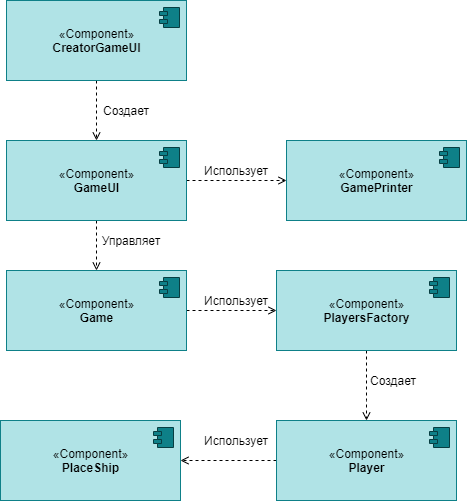

The diagram above was exported from draw.io. Its source (the exported page's mxGraphModel, read from the mxfile embedded in the PNG):
<mxGraphModel dx="1038" dy="1716" grid="1" gridSize="10" guides="1" tooltips="1" connect="1" arrows="1" fold="1" page="1" pageScale="1" pageWidth="827" pageHeight="1169" math="0" shadow="0">
  <root>
    <mxCell id="0" />
    <mxCell id="1" parent="0" />
    <mxCell id="JRtRv83mHkShQVp-bAC8-24" style="edgeStyle=orthogonalEdgeStyle;rounded=0;orthogonalLoop=1;jettySize=auto;html=1;exitX=1;exitY=0.5;exitDx=0;exitDy=0;entryX=0;entryY=0.5;entryDx=0;entryDy=0;dashed=1;endArrow=open;endFill=0;" edge="1" parent="1" source="JRtRv83mHkShQVp-bAC8-1" target="JRtRv83mHkShQVp-bAC8-15">
      <mxGeometry relative="1" as="geometry" />
    </mxCell>
    <mxCell id="JRtRv83mHkShQVp-bAC8-1" value="«Component»&lt;br&gt;&lt;b&gt;Game&lt;/b&gt;&lt;span style=&quot;color: rgba(0 , 0 , 0 , 0) ; font-family: monospace ; font-size: 0px&quot;&gt;%3CmxGraphModel%3E%3Croot%3E%3CmxCell%20id%3D%220%22%2F%3E%3CmxCell%20id%3D%221%22%20parent%3D%220%22%2F%3E%3CmxCell%20id%3D%222%22%20value%3D%22%C2%ABComponent%C2%BB%26lt%3Bbr%26gt%3B%26lt%3Bb%26gt%3BIndex.html%26lt%3B%2Fb%26gt%3B%22%20style%3D%22html%3D1%3BdropTarget%3D0%3BfillColor%3D%23b0e3e6%3BstrokeColor%3D%230e8088%3B%22%20vertex%3D%221%22%20parent%3D%221%22%3E%3CmxGeometry%20x%3D%22290%22%20y%3D%22120%22%20width%3D%22180%22%20height%3D%2280%22%20as%3D%22geometry%22%2F%3E%3C%2FmxCell%3E%3CmxCell%20id%3D%223%22%20value%3D%22%22%20style%3D%22shape%3Dmodule%3BjettyWidth%3D8%3BjettyHeight%3D4%3BfillColor%3D%230E8088%3BstrokeColor%3D%23073E42%3B%22%20vertex%3D%221%22%20parent%3D%222%22%3E%3CmxGeometry%20x%3D%221%22%20width%3D%2220%22%20height%3D%2220%22%20relative%3D%221%22%20as%3D%22geometry%22%3E%3CmxPoint%20x%3D%22-27%22%20y%3D%227%22%20as%3D%22offset%22%2F%3E%3C%2FmxGeometry%3E%3C%2FmxCell%3E%3C%2Froot%3E%3C%2FmxGraphModel%3E&lt;/span&gt;" style="html=1;dropTarget=0;fillColor=#b0e3e6;strokeColor=#0e8088;" vertex="1" parent="1">
      <mxGeometry x="420" y="150" width="180" height="80" as="geometry" />
    </mxCell>
    <mxCell id="JRtRv83mHkShQVp-bAC8-2" value="" style="shape=module;jettyWidth=8;jettyHeight=4;fillColor=#0E8088;strokeColor=#073E42;" vertex="1" parent="JRtRv83mHkShQVp-bAC8-1">
      <mxGeometry x="1" width="20" height="20" relative="1" as="geometry">
        <mxPoint x="-27" y="7" as="offset" />
      </mxGeometry>
    </mxCell>
    <mxCell id="JRtRv83mHkShQVp-bAC8-23" style="edgeStyle=orthogonalEdgeStyle;rounded=0;orthogonalLoop=1;jettySize=auto;html=1;exitX=0.5;exitY=1;exitDx=0;exitDy=0;entryX=0.5;entryY=0;entryDx=0;entryDy=0;dashed=1;endArrow=open;endFill=0;" edge="1" parent="1" source="JRtRv83mHkShQVp-bAC8-3" target="JRtRv83mHkShQVp-bAC8-1">
      <mxGeometry relative="1" as="geometry" />
    </mxCell>
    <mxCell id="JRtRv83mHkShQVp-bAC8-28" style="edgeStyle=orthogonalEdgeStyle;rounded=0;orthogonalLoop=1;jettySize=auto;html=1;exitX=1;exitY=0.5;exitDx=0;exitDy=0;entryX=0;entryY=0.5;entryDx=0;entryDy=0;dashed=1;endArrow=open;endFill=0;" edge="1" parent="1" source="JRtRv83mHkShQVp-bAC8-3" target="JRtRv83mHkShQVp-bAC8-20">
      <mxGeometry relative="1" as="geometry" />
    </mxCell>
    <mxCell id="JRtRv83mHkShQVp-bAC8-3" value="«Component»&lt;br&gt;&lt;b&gt;GameUI&lt;/b&gt;&lt;span style=&quot;color: rgba(0 , 0 , 0 , 0) ; font-family: monospace ; font-size: 0px&quot;&gt;%3CmxGraphModel%3E%3Croot%3E%3CmxCell%20id%3D%220%22%2F%3E%3CmxCell%20id%3D%221%22%20parent%3D%220%22%2F%3E%3CmxCell%20id%3D%222%22%20value%3D%22%C2%ABComponent%C2%BB%26lt%3Bbr%26gt%3B%26lt%3Bb%26gt%3BIndex.html%26lt%3B%2Fb%26gt%3B%22%20style%3D%22html%3D1%3BdropTarget%3D0%3BfillColor%3D%23b0e3e6%3BstrokeColor%3D%230e8088%3B%22%20vertex%3D%221%22%20parent%3D%221%22%3E%3CmxGeometry%20x%3D%22290%22%20y%3D%22120%22%20width%3D%22180%22%20height%3D%2280%22%20as%3D%22geometry%22%2F%3E%3C%2FmxCell%3E%3CmxCell%20id%3D%223%22%20value%3D%22%22%20style%3D%22shape%3Dmodule%3BjettyWidth%3D8%3BjettyHeight%3D4%3BfillColor%3D%230E8088%3BstrokeColor%3D%23073E42%3B%22%20vertex%3D%221%22%20parent%3D%222%22%3E%3CmxGeometry%20x%3D%221%22%20width%3D%2220%22%20height%3D%2220%22%20relative%3D%221%22%20as%3D%22geometry%22%3E%3CmxPoint%20x%3D%22-27%22%20y%3D%227%22%20as%3D%22offset%22%2F%3E%3C%2FmxGeometry%3E%3C%2FmxCell%3E%3C%2Froot%3E%3C%2FmxGraphModel%3E&lt;/span&gt;" style="html=1;dropTarget=0;fillColor=#b0e3e6;strokeColor=#0e8088;" vertex="1" parent="1">
      <mxGeometry x="420" y="20" width="180" height="80" as="geometry" />
    </mxCell>
    <mxCell id="JRtRv83mHkShQVp-bAC8-4" value="" style="shape=module;jettyWidth=8;jettyHeight=4;fillColor=#0E8088;strokeColor=#073E42;" vertex="1" parent="JRtRv83mHkShQVp-bAC8-3">
      <mxGeometry x="1" width="20" height="20" relative="1" as="geometry">
        <mxPoint x="-27" y="7" as="offset" />
      </mxGeometry>
    </mxCell>
    <mxCell id="JRtRv83mHkShQVp-bAC8-26" style="edgeStyle=orthogonalEdgeStyle;rounded=0;orthogonalLoop=1;jettySize=auto;html=1;exitX=0;exitY=0.5;exitDx=0;exitDy=0;entryX=1;entryY=0.5;entryDx=0;entryDy=0;dashed=1;endArrow=open;endFill=0;" edge="1" parent="1" source="JRtRv83mHkShQVp-bAC8-7" target="JRtRv83mHkShQVp-bAC8-17">
      <mxGeometry relative="1" as="geometry" />
    </mxCell>
    <mxCell id="JRtRv83mHkShQVp-bAC8-7" value="«Component»&lt;br&gt;&lt;b&gt;Player&lt;/b&gt;&lt;span style=&quot;color: rgba(0 , 0 , 0 , 0) ; font-family: monospace ; font-size: 0px&quot;&gt;%3CmxGraphModel%3E%3Croot%3E%3CmxCell%20id%3D%220%22%2F%3E%3CmxCell%20id%3D%221%22%20parent%3D%220%22%2F%3E%3CmxCell%20id%3D%222%22%20value%3D%22%C2%ABComponent%C2%BB%26lt%3Bbr%26gt%3B%26lt%3Bb%26gt%3BIndex.html%26lt%3B%2Fb%26gt%3B%22%20style%3D%22html%3D1%3BdropTarget%3D0%3BfillColor%3D%23b0e3e6%3BstrokeColor%3D%230e8088%3B%22%20vertex%3D%221%22%20parent%3D%221%22%3E%3CmxGeometry%20x%3D%22290%22%20y%3D%22120%22%20width%3D%22180%22%20height%3D%2280%22%20as%3D%22geometry%22%2F%3E%3C%2FmxCell%3E%3CmxCell%20id%3D%223%22%20value%3D%22%22%20style%3D%22shape%3Dmodule%3BjettyWidth%3D8%3BjettyHeight%3D4%3BfillColor%3D%230E8088%3BstrokeColor%3D%23073E42%3B%22%20vertex%3D%221%22%20parent%3D%222%22%3E%3CmxGeometry%20x%3D%221%22%20width%3D%2220%22%20height%3D%2220%22%20relative%3D%221%22%20as%3D%22geometry%22%3E%3CmxPoint%20x%3D%22-27%22%20y%3D%227%22%20as%3D%22offset%22%2F%3E%3C%2FmxGeometry%3E%3C%2FmxCell%3E%3C%2Froot%3E%3C%2FmxGraphModel%3E&lt;/span&gt;" style="html=1;dropTarget=0;fillColor=#b0e3e6;strokeColor=#0e8088;" vertex="1" parent="1">
      <mxGeometry x="690" y="300" width="180" height="80" as="geometry" />
    </mxCell>
    <mxCell id="JRtRv83mHkShQVp-bAC8-8" value="" style="shape=module;jettyWidth=8;jettyHeight=4;fillColor=#0E8088;strokeColor=#073E42;" vertex="1" parent="JRtRv83mHkShQVp-bAC8-7">
      <mxGeometry x="1" width="20" height="20" relative="1" as="geometry">
        <mxPoint x="-27" y="7" as="offset" />
      </mxGeometry>
    </mxCell>
    <mxCell id="JRtRv83mHkShQVp-bAC8-19" style="edgeStyle=orthogonalEdgeStyle;rounded=0;orthogonalLoop=1;jettySize=auto;html=1;exitX=0.5;exitY=1;exitDx=0;exitDy=0;entryX=0.5;entryY=0;entryDx=0;entryDy=0;dashed=1;endArrow=open;endFill=0;" edge="1" parent="1" source="JRtRv83mHkShQVp-bAC8-13" target="JRtRv83mHkShQVp-bAC8-3">
      <mxGeometry relative="1" as="geometry" />
    </mxCell>
    <mxCell id="JRtRv83mHkShQVp-bAC8-13" value="«Component»&lt;br&gt;&lt;b&gt;СreatorGameUI&lt;/b&gt;&lt;span style=&quot;color: rgba(0 , 0 , 0 , 0) ; font-family: monospace ; font-size: 0px&quot;&gt;%3CmxGraphModel%3E%3Croot%3E%3CmxCell%20id%3D%220%22%2F%3E%3CmxCell%20id%3D%221%22%20parent%3D%220%22%2F%3E%3CmxCell%20id%3D%222%22%20value%3D%22%C2%ABComponent%C2%BB%26lt%3Bbr%26gt%3B%26lt%3Bb%26gt%3BIndex.html%26lt%3B%2Fb%26gt%3B%22%20style%3D%22html%3D1%3BdropTarget%3D0%3BfillColor%3D%23b0e3e6%3BstrokeColor%3D%230e8088%3B%22%20vertex%3D%221%22%20parent%3D%221%22%3E%3CmxGeometry%20x%3D%22290%22%20y%3D%22120%22%20width%3D%22180%22%20height%3D%2280%22%20as%3D%22geometry%22%2F%3E%3C%2FmxCell%3E%3CmxCell%20id%3D%223%22%20value%3D%22%22%20style%3D%22shape%3Dmodule%3BjettyWidth%3D8%3BjettyHeight%3D4%3BfillColor%3D%230E8088%3BstrokeColor%3D%23073E42%3B%22%20vertex%3D%221%22%20parent%3D%222%22%3E%3CmxGeometry%20x%3D%221%22%20width%3D%2220%22%20height%3D%2220%22%20relative%3D%221%22%20as%3D%22geometry%22%3E%3CmxPoint%20x%3D%22-27%22%20y%3D%227%22%20as%3D%22offset%22%2F%3E%3C%2FmxGeometry%3E%3C%2FmxCell%3E%3C%2Froot%3E%3C%2FmxGraphModel%3E&lt;/span&gt;" style="html=1;dropTarget=0;fillColor=#b0e3e6;strokeColor=#0e8088;" vertex="1" parent="1">
      <mxGeometry x="420" y="-120" width="180" height="80" as="geometry" />
    </mxCell>
    <mxCell id="JRtRv83mHkShQVp-bAC8-14" value="" style="shape=module;jettyWidth=8;jettyHeight=4;fillColor=#0E8088;strokeColor=#073E42;" vertex="1" parent="JRtRv83mHkShQVp-bAC8-13">
      <mxGeometry x="1" width="20" height="20" relative="1" as="geometry">
        <mxPoint x="-27" y="7" as="offset" />
      </mxGeometry>
    </mxCell>
    <mxCell id="JRtRv83mHkShQVp-bAC8-25" style="edgeStyle=orthogonalEdgeStyle;rounded=0;orthogonalLoop=1;jettySize=auto;html=1;exitX=0.5;exitY=1;exitDx=0;exitDy=0;entryX=0.5;entryY=0;entryDx=0;entryDy=0;dashed=1;endArrow=open;endFill=0;" edge="1" parent="1" source="JRtRv83mHkShQVp-bAC8-15" target="JRtRv83mHkShQVp-bAC8-7">
      <mxGeometry relative="1" as="geometry">
        <Array as="points">
          <mxPoint x="780" y="280" />
          <mxPoint x="780" y="280" />
        </Array>
      </mxGeometry>
    </mxCell>
    <mxCell id="JRtRv83mHkShQVp-bAC8-15" value="«Component»&lt;br&gt;&lt;b&gt;PlayersFactory&lt;/b&gt;&lt;span style=&quot;color: rgba(0 , 0 , 0 , 0) ; font-family: monospace ; font-size: 0px&quot;&gt;%3CmxGraphModel%3E%3Croot%3E%3CmxCell%20id%3D%220%22%2F%3E%3CmxCell%20id%3D%221%22%20parent%3D%220%22%2F%3E%3CmxCell%20id%3D%222%22%20value%3D%22%C2%ABComponent%C2%BB%26lt%3Bbr%26gt%3B%26lt%3Bb%26gt%3BIndex.html%26lt%3B%2Fb%26gt%3B%22%20style%3D%22html%3D1%3BdropTarget%3D0%3BfillColor%3D%23b0e3e6%3BstrokeColor%3D%230e8088%3B%22%20vertex%3D%221%22%20parent%3D%221%22%3E%3CmxGeometry%20x%3D%22290%22%20y%3D%22120%22%20width%3D%22180%22%20height%3D%2280%22%20as%3D%22geometry%22%2F%3E%3C%2FmxCell%3E%3CmxCell%20id%3D%223%22%20value%3D%22%22%20style%3D%22shape%3Dmodule%3BjettyWidth%3D8%3BjettyHeight%3D4%3BfillColor%3D%230E8088%3BstrokeColor%3D%23073E42%3B%22%20vertex%3D%221%22%20parent%3D%222%22%3E%3CmxGeometry%20x%3D%221%22%20width%3D%2220%22%20height%3D%2220%22%20relative%3D%221%22%20as%3D%22geometry%22%3E%3CmxPoint%20x%3D%22-27%22%20y%3D%227%22%20as%3D%22offset%22%2F%3E%3C%2FmxGeometry%3E%3C%2FmxCell%3E%3C%2Froot%3E%3C%2FmxGraphModel%3E&lt;/span&gt;" style="html=1;dropTarget=0;fillColor=#b0e3e6;strokeColor=#0e8088;" vertex="1" parent="1">
      <mxGeometry x="690" y="150" width="180" height="80" as="geometry" />
    </mxCell>
    <mxCell id="JRtRv83mHkShQVp-bAC8-16" value="" style="shape=module;jettyWidth=8;jettyHeight=4;fillColor=#0E8088;strokeColor=#073E42;" vertex="1" parent="JRtRv83mHkShQVp-bAC8-15">
      <mxGeometry x="1" width="20" height="20" relative="1" as="geometry">
        <mxPoint x="-27" y="7" as="offset" />
      </mxGeometry>
    </mxCell>
    <mxCell id="JRtRv83mHkShQVp-bAC8-17" value="«Component»&lt;br&gt;&lt;b&gt;PlaceShip&lt;/b&gt;&lt;span style=&quot;color: rgba(0 , 0 , 0 , 0) ; font-family: monospace ; font-size: 0px&quot;&gt;%3CmxGraphModel%3E%3Croot%3E%3CmxCell%20id%3D%220%22%2F%3E%3CmxCell%20id%3D%221%22%20parent%3D%220%22%2F%3E%3CmxCell%20id%3D%222%22%20value%3D%22%C2%ABComponent%C2%BB%26lt%3Bbr%26gt%3B%26lt%3Bb%26gt%3BIndex.html%26lt%3B%2Fb%26gt%3B%22%20style%3D%22html%3D1%3BdropTarget%3D0%3BfillColor%3D%23b0e3e6%3BstrokeColor%3D%230e8088%3B%22%20vertex%3D%221%22%20parent%3D%221%22%3E%3CmxGeometry%20x%3D%22290%22%20y%3D%22120%22%20width%3D%22180%22%20height%3D%2280%22%20as%3D%22geometry%22%2F%3E%3C%2FmxCell%3E%3CmxCell%20id%3D%223%22%20value%3D%22%22%20style%3D%22shape%3Dmodule%3BjettyWidth%3D8%3BjettyHeight%3D4%3BfillColor%3D%230E8088%3BstrokeColor%3D%23073E42%3B%22%20vertex%3D%221%22%20parent%3D%222%22%3E%3CmxGeometry%20x%3D%221%22%20width%3D%2220%22%20height%3D%2220%22%20relative%3D%221%22%20as%3D%22geometry%22%3E%3CmxPoint%20x%3D%22-27%22%20y%3D%227%22%20as%3D%22offset%22%2F%3E%3C%2FmxGeometry%3E%3C%2FmxCell%3E%3C%2Froot%3E%3C%2FmxGraphModel%3E&lt;/span&gt;" style="html=1;dropTarget=0;fillColor=#b0e3e6;strokeColor=#0e8088;" vertex="1" parent="1">
      <mxGeometry x="414" y="300" width="180" height="80" as="geometry" />
    </mxCell>
    <mxCell id="JRtRv83mHkShQVp-bAC8-18" value="" style="shape=module;jettyWidth=8;jettyHeight=4;fillColor=#0E8088;strokeColor=#073E42;" vertex="1" parent="JRtRv83mHkShQVp-bAC8-17">
      <mxGeometry x="1" width="20" height="20" relative="1" as="geometry">
        <mxPoint x="-27" y="7" as="offset" />
      </mxGeometry>
    </mxCell>
    <mxCell id="JRtRv83mHkShQVp-bAC8-20" value="«Component»&lt;br&gt;&lt;b&gt;GamePrinter&lt;/b&gt;&lt;span style=&quot;color: rgba(0 , 0 , 0 , 0) ; font-family: monospace ; font-size: 0px&quot;&gt;%3CmxGraphModel%3E%3Croot%3E%3CmxCell%20id%3D%220%22%2F%3E%3CmxCell%20id%3D%221%22%20parent%3D%220%22%2F%3E%3CmxCell%20id%3D%222%22%20value%3D%22%C2%ABComponent%C2%BB%26lt%3Bbr%26gt%3B%26lt%3Bb%26gt%3BIndex.html%26lt%3B%2Fb%26gt%3B%22%20style%3D%22html%3D1%3BdropTarget%3D0%3BfillColor%3D%23b0e3e6%3BstrokeColor%3D%230e8088%3B%22%20vertex%3D%221%22%20parent%3D%221%22%3E%3CmxGeometry%20x%3D%22290%22%20y%3D%22120%22%20width%3D%22180%22%20height%3D%2280%22%20as%3D%22geometry%22%2F%3E%3C%2FmxCell%3E%3CmxCell%20id%3D%223%22%20value%3D%22%22%20style%3D%22shape%3Dmodule%3BjettyWidth%3D8%3BjettyHeight%3D4%3BfillColor%3D%230E8088%3BstrokeColor%3D%23073E42%3B%22%20vertex%3D%221%22%20parent%3D%222%22%3E%3CmxGeometry%20x%3D%221%22%20width%3D%2220%22%20height%3D%2220%22%20relative%3D%221%22%20as%3D%22geometry%22%3E%3CmxPoint%20x%3D%22-27%22%20y%3D%227%22%20as%3D%22offset%22%2F%3E%3C%2FmxGeometry%3E%3C%2FmxCell%3E%3C%2Froot%3E%3C%2FmxGraphModel%3E&lt;/span&gt;" style="html=1;dropTarget=0;fillColor=#b0e3e6;strokeColor=#0e8088;" vertex="1" parent="1">
      <mxGeometry x="700" y="20" width="180" height="80" as="geometry" />
    </mxCell>
    <mxCell id="JRtRv83mHkShQVp-bAC8-21" value="" style="shape=module;jettyWidth=8;jettyHeight=4;fillColor=#0E8088;strokeColor=#073E42;" vertex="1" parent="JRtRv83mHkShQVp-bAC8-20">
      <mxGeometry x="1" width="20" height="20" relative="1" as="geometry">
        <mxPoint x="-27" y="7" as="offset" />
      </mxGeometry>
    </mxCell>
    <mxCell id="JRtRv83mHkShQVp-bAC8-27" value="Создает" style="text;html=1;strokeColor=none;fillColor=none;align=center;verticalAlign=middle;whiteSpace=wrap;rounded=0;" vertex="1" parent="1">
      <mxGeometry x="520" y="-20" width="40" height="20" as="geometry" />
    </mxCell>
    <mxCell id="JRtRv83mHkShQVp-bAC8-29" value="Использует" style="text;html=1;strokeColor=none;fillColor=none;align=center;verticalAlign=middle;whiteSpace=wrap;rounded=0;" vertex="1" parent="1">
      <mxGeometry x="630" y="40" width="40" height="20" as="geometry" />
    </mxCell>
    <mxCell id="JRtRv83mHkShQVp-bAC8-30" value="Использует" style="text;html=1;strokeColor=none;fillColor=none;align=center;verticalAlign=middle;whiteSpace=wrap;rounded=0;" vertex="1" parent="1">
      <mxGeometry x="630" y="310" width="40" height="20" as="geometry" />
    </mxCell>
    <mxCell id="JRtRv83mHkShQVp-bAC8-31" value="Управляет" style="text;html=1;strokeColor=none;fillColor=none;align=center;verticalAlign=middle;whiteSpace=wrap;rounded=0;" vertex="1" parent="1">
      <mxGeometry x="510" y="110" width="70" height="20" as="geometry" />
    </mxCell>
    <mxCell id="JRtRv83mHkShQVp-bAC8-33" value="Создает" style="text;html=1;strokeColor=none;fillColor=none;align=center;verticalAlign=middle;whiteSpace=wrap;rounded=0;" vertex="1" parent="1">
      <mxGeometry x="787" y="250" width="40" height="20" as="geometry" />
    </mxCell>
    <mxCell id="JRtRv83mHkShQVp-bAC8-34" value="Использует" style="text;html=1;strokeColor=none;fillColor=none;align=center;verticalAlign=middle;whiteSpace=wrap;rounded=0;" vertex="1" parent="1">
      <mxGeometry x="630" y="170" width="40" height="20" as="geometry" />
    </mxCell>
  </root>
</mxGraphModel>